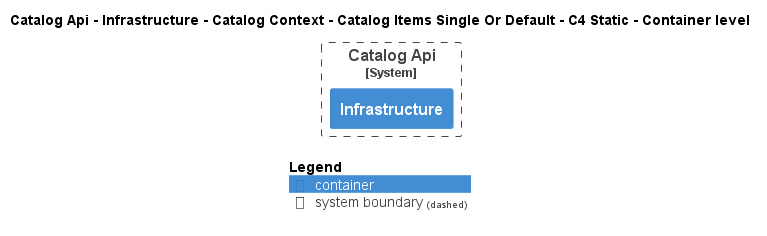

The diagram above was rendered by PlantUML. Its source (embedded in the PNG):
@startuml
!pragma layout smetana
!include ..\..\..\..\..\..\..\..\.c4s\C4_Container.puml

AddElementTag("state:new", $bgColor=green, $fontColor=#ffffff, $borderColor=green, $shadowing="False")
AddElementTag("state:changed", $bgColor=orange, $fontColor=#ffffff, $borderColor=orange, $shadowing="False")
AddElementTag("state:removed", $bgColor=red, $fontColor=#ffffff, $borderColor=red, $shadowing="False")

AddRelTag("state:new", $textColor=green, $lineColor=green)
AddRelTag("state:changed", $textColor=orange, $lineColor=orange)
AddRelTag("state:removed", $textColor=red, $lineColor=red)

SHOW_PERSON_PORTRAIT()
LAYOUT_TOP_DOWN()

skinparam linetype polyline

title Catalog Api - Infrastructure - Catalog Context - Catalog Items Single Or Default - C4 Static - Container level


System_Boundary(dotnet.eShop.Architecture.SoftwareSystems.CatalogApi, "Catalog Api") {
    Container(dotnet.eShop.Architecture.SoftwareSystems.CatalogApi.Containers.Infrastructure, "Infrastructure", "", "")
}



SHOW_LEGEND()
@enduml